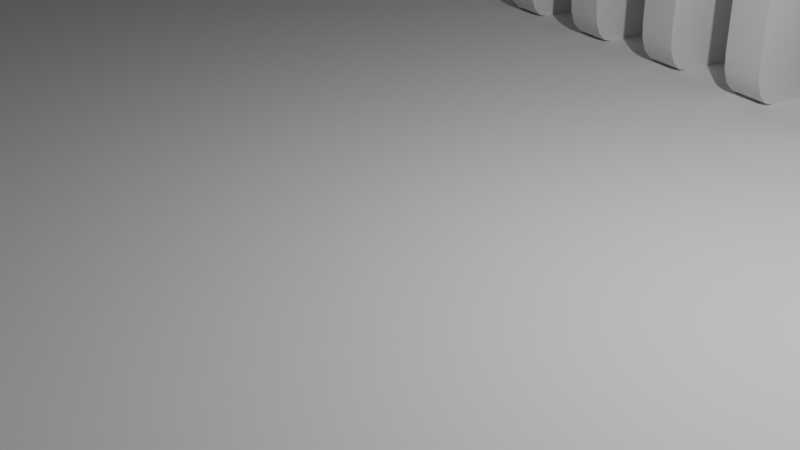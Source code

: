 # Source: dominoes.blend  (saved by Blender 2.81.13; exported with 4.5.12 LTS)
import bpy
from mathutils import Matrix  # noqa: F401  (used for matrix-valued properties, if any)

bpy.ops.wm.read_factory_settings(use_empty=True)
scene = bpy.context.scene
scene.name = 'Scene'

# ---- collections
col_collection = bpy.data.collections.new('Collection'); scene.collection.children.link(col_collection)

# ---- node groups
ng_auto_smooth = bpy.data.node_groups.new('Auto Smooth', 'GeometryNodeTree')
_s = ng_auto_smooth.interface.new_socket(name='Geometry', in_out='OUTPUT', socket_type='NodeSocketGeometry')
_s = ng_auto_smooth.interface.new_socket(name='Geometry', in_out='INPUT', socket_type='NodeSocketGeometry')
_s = ng_auto_smooth.interface.new_socket(name='Angle', in_out='INPUT', socket_type='NodeSocketFloat')
_s.subtype = 'ANGLE'
_s.min_value = 0.0
_s.max_value = 3.142
ng_auto_smooth.is_modifier = True
_N = ng_auto_smooth.nodes; _L = ng_auto_smooth.links
n0 = _N.new('NodeGroupOutput'); n0.name = 'Group Output'; n0.location = (480, -100)
n1 = _N.new('NodeGroupInput'); n1.name = 'Group Input'; n1.location = (-420, -300)
n2 = _N.new('NodeGroupInput'); n2.name = 'Group Input.001'; n2.location = (-60, -100)
n3 = _N.new('GeometryNodeSetShadeSmooth'); n3.name = 'Set Shade Smooth'; n3.location = (120, -100)
n3.domain = 'EDGE'
n4 = _N.new('GeometryNodeSetShadeSmooth'); n4.name = 'Set Shade Smooth.001'; n4.location = (300, -100)
n5 = _N.new('GeometryNodeInputMeshEdgeAngle'); n5.name = 'Edge Angle'; n5.location = (-420, -220)
n6 = _N.new('GeometryNodeInputEdgeSmooth'); n6.name = 'Is Edge Smooth'; n6.location = (-60, -160)
n7 = _N.new('GeometryNodeInputShadeSmooth'); n7.name = 'Is Face Smooth'; n7.location = (-240, -340)
n8 = _N.new('FunctionNodeBooleanMath'); n8.name = 'Boolean Math'; n8.location = (-60, -220)
n9 = _N.new('FunctionNodeCompare'); n9.name = 'Compare'; n9.location = (-240, -180)
n9.operation = 'LESS_EQUAL'
_L.new(n5.outputs[0], n9.inputs[0])
_L.new(n4.outputs[0], n0.inputs[0])
_L.new(n1.outputs[1], n9.inputs[1])
_L.new(n9.outputs[0], n8.inputs[0])
_L.new(n7.outputs[0], n8.inputs[1])
_L.new(n2.outputs[0], n3.inputs[0])
_L.new(n6.outputs[0], n3.inputs[1])
_L.new(n3.outputs[0], n4.inputs[0])
_L.new(n8.outputs[0], n3.inputs[2])
n0.is_active_output = True

# ---- world
world_world = bpy.data.worlds.new('World'); scene.world = world_world
world_world.use_nodes = True; world_world.node_tree.nodes.clear()
_N = world_world.node_tree.nodes; _L = world_world.node_tree.links
n0 = _N.new('ShaderNodeOutputWorld'); n0.name = 'World Output'; n0.location = (300, 300)
n1 = _N.new('ShaderNodeBackground'); n1.name = 'Background'; n1.location = (10, 300)
n1.inputs[0].default_value = (0.05088, 0.05088, 0.05088, 1.0)
_L.new(n1.outputs[0], n0.inputs[0])
n0.is_active_output = True
world_world.color = (0.05088, 0.05088, 0.05088)
world_world.use_sun_shadow = False
world_world.sun_shadow_jitter_overblur = 0.0

# ---- cameras
cam_camera = bpy.data.cameras.new('Camera')
cam_camera.clip_end = 100.0
cam_camera.ortho_scale = 7.314

# ---- lights
light_light = bpy.data.lights.new('Light', 'POINT')
light_light.transmission_factor = 0.0
light_light.energy = 1000.0
light_light.shadow_soft_size = 0.1
light_light.shadow_maximum_resolution = 0.006
light_light.use_absolute_resolution = True

# ---- meshes
me_cube_001 = bpy.data.meshes.new('Cube.001')
me_cube_001.from_pydata([(-0.2935, -0.8322, -1.998), (-0.2935, -1.175, -1.414), (-0.2935, -0.9676, -1.964), (-0.2935, -1.084, -1.843), (-0.2935, -1.156, -1.645), (-0.2935, -1.175, 1.414), (-0.2935, -0.8322, 1.998), (-0.2935, -1.156, 1.645), (-0.2935, -1.084, 1.843), (-0.2935, -0.9676, 1.964), (-0.2935, 1.175, -1.414), (-0.2935, 0.8322, -1.998), (-0.2935, 1.156, -1.645), (-0.2935, 1.084, -1.843), (-0.2935, 0.9676, -1.964), (-0.2935, 0.8322, 1.998), (-0.2935, 1.175, 1.414), (-0.2935, 0.9676, 1.964), (-0.2935, 1.084, 1.843), (-0.2935, 1.156, 1.645), (0.2935, -1.175, -1.414), (0.2935, -0.8322, -1.998), (0.2935, -1.156, -1.645), (0.2935, -1.084, -1.843), (0.2935, -0.9676, -1.964), (0.2935, -0.8322, 1.998), (0.2935, -1.175, 1.414), (0.2935, -0.9676, 1.964), (0.2935, -1.084, 1.843), (0.2935, -1.156, 1.645), (0.2935, 0.8322, -1.998), (0.2935, 1.175, -1.414), (0.2935, 0.9676, -1.964), (0.2935, 1.084, -1.843), (0.2935, 1.156, -1.645), (0.2935, 1.175, 1.414), (0.2935, 0.8322, 1.998), (0.2935, 1.156, 1.645), (0.2935, 1.084, 1.843), (0.2935, 0.9676, 1.964)], [], [(20, 26, 5, 1), (30, 32, 33, 34, 31, 35, 37, 38, 39, 36, 25, 27, 28, 29, 26, 20, 22, 23, 24, 21), (36, 15, 6, 25), (0, 2, 3, 4, 1, 5, 7, 8, 9, 6, 15, 17, 18, 19, 16, 10, 12, 13, 14, 11), (10, 16, 35, 31), (30, 11, 14, 32), (32, 14, 13, 33), (33, 13, 12, 34), (34, 12, 10, 31), (15, 36, 39, 17), (17, 39, 38, 18), (18, 38, 37, 19), (19, 37, 35, 16), (0, 21, 24, 2), (2, 24, 23, 3), (3, 23, 22, 4), (4, 22, 20, 1), (25, 6, 9, 27), (27, 9, 8, 28), (28, 8, 7, 29), (29, 7, 5, 26), (11, 30, 21, 0)])
me_cube_001.polygons.foreach_set('use_smooth', [True] * 22)
_uv = me_cube_001.uv_layers.new(name='UVMap')
_uv.uv.foreach_set('vector', [0.4115, 0.75, 0.5885, 0.75, 0.5885, 1.0, 0.4115, 1.0, 0.375, 0.5365, 0.3771, 0.5221, 0.3847, 0.5097, 0.3971, 0.5021, 0.4115, 0.5, 0.5885, 0.5, 0.6029, 0.5021, 0.6153, 0.5097, 0.6229, 0.5221, 0.625, 0.5365, 0.625, 0.7135, 0.6229, 0.7279, 0.6153, 0.7403, 0.6029, 0.7479, 0.5885, 0.75, 0.4115, 0.75, 0.3971, 0.7479, 0.3847, 0.7403, 0.3771, 0.7279, 0.375, 0.7135, 0.625, 0.5365, 0.875, 0.5365, 0.875, 0.7135, 0.625, 0.7135, 0.375, 0.0365, 0.3771, 0.02209, 0.3847, 0.009678, 0.3971, 0.002078, 0.4115, 0.0, 0.5885, 0.0, 0.6029, 0.002078, 0.6153, 0.009678, 0.6229, 0.02209, 0.625, 0.0365, 0.625, 0.2135, 0.6229, 0.2279, 0.6153, 0.2403, 0.6029, 0.2479, 0.5885, 0.25, 0.4115, 0.25, 0.3971, 0.2479, 0.3847, 0.2403, 0.3771, 0.2279, 0.375, 0.2135, 0.4115, 0.25, 0.5885, 0.25, 0.5885, 0.5, 0.4115, 0.5, 0.375, 0.5365, 0.125, 0.5365, 0.125, 0.5221, 0.375, 0.5221, 0.375, 0.5221, 0.125, 0.5221, 0.125, 0.5, 0.375, 0.5, 0.375, 0.5, 0.375, 0.25, 0.3971, 0.25, 0.3971, 0.5, 0.3971, 0.5, 0.3971, 0.25, 0.4115, 0.25, 0.4115, 0.5, 0.875, 0.5365, 0.625, 0.5365, 0.625, 0.5221, 0.875, 0.5221, 0.875, 0.5221, 0.625, 0.5221, 0.625, 0.5, 0.875, 0.5, 0.625, 0.25, 0.625, 0.5, 0.6029, 0.5, 0.6029, 0.25, 0.6029, 0.25, 0.6029, 0.5, 0.5885, 0.5, 0.5885, 0.25, 0.125, 0.7135, 0.375, 0.7135, 0.375, 0.7279, 0.125, 0.7279, 0.125, 0.7279, 0.375, 0.7279, 0.375, 0.75, 0.125, 0.75, 0.375, 1.0, 0.375, 0.75, 0.3971, 0.75, 0.3971, 1.0, 0.3971, 1.0, 0.3971, 0.75, 0.4115, 0.75, 0.4115, 1.0, 0.625, 0.7135, 0.875, 0.7135, 0.875, 0.7279, 0.625, 0.7279, 0.625, 0.7279, 0.875, 0.7279, 0.875, 0.75, 0.625, 0.75, 0.625, 0.75, 0.625, 1.0, 0.6029, 1.0, 0.6029, 0.75, 0.6029, 0.75, 0.6029, 1.0, 0.5885, 1.0, 0.5885, 0.75, 0.125, 0.5365, 0.375, 0.5365, 0.375, 0.7135, 0.125, 0.7135])
me_cube_001.use_remesh_fix_poles = True
me_cube_001.use_remesh_preserve_attributes = False
me_cube_001.use_mirror_vertex_groups = False
me_cube_001.update()
me_plane = bpy.data.meshes.new('Plane')
me_plane.from_pydata([(-1.0, -1.0, 0.0), (1.0, -1.0, 0.0), (-1.0, 1.0, 0.0), (1.0, 1.0, 0.0)], [], [(0, 1, 3, 2)])
_uv = me_plane.uv_layers.new(name='UVMap')
_uv.uv.foreach_set('vector', [0.0, 0.0, 1.0, 0.0, 1.0, 1.0, 0.0, 1.0])
me_plane.use_remesh_fix_poles = True
me_plane.use_remesh_preserve_attributes = False
me_plane.use_mirror_vertex_groups = False
me_plane.update()

# ---- curves / text
cu_beziercurve = bpy.data.curves.new('BezierCurve', 'CURVE')
cu_beziercurve.dimensions = '3D'
_sp = cu_beziercurve.splines.new('BEZIER'); _sp.bezier_points.add(1)
_sp.bezier_points.foreach_set('co', [-46.75, 0.0, 0.0, 46.75, 0.0, 0.0])
_sp.bezier_points.foreach_set('handle_left', [-70.12, -23.37, 0.0, 0.0, 0.0, 0.0])
_sp.bezier_points.foreach_set('handle_right', [-23.37, 23.37, 0.0, 93.49, 0.0, 0.0])
for _p, _l, _r in zip(_sp.bezier_points, ['ALIGNED', 'ALIGNED'], ['ALIGNED', 'ALIGNED']): _p.handle_left_type = _l; _p.handle_right_type = _r
_sp.order_u = 0
_sp.order_v = 0
cu_beziercurve.use_path = True
cu_beziercurve.use_path_clamp = True
cu_beziercurve.fill_mode = 'FULL'

# ---- objects
ob_light = bpy.data.objects.new('Light', light_light)
ob_camera = bpy.data.objects.new('Camera', cam_camera)
ob_domino = bpy.data.objects.new('Domino', me_cube_001)
ob_beziercurve = bpy.data.objects.new('BezierCurve', cu_beziercurve)
ob_plane = bpy.data.objects.new('Plane', me_plane)

# ---- transforms, parenting, visibility, modifiers, constraints
ob_light.location = (4.076, 1.005, 5.904)
ob_light.rotation_euler = (0.6503, 0.05522, 1.866)
ob_light.lock_rotations_4d = False
ob_light.empty_display_type = 'ARROWS'
ob_light.color = (0.0, 0.0, 0.0, 0.0)
ob_light.lineart.crease_threshold = 0.0
ob_camera.location = (7.359, -6.926, 4.958)
ob_camera.rotation_euler = (1.109, 0.0, 0.8149)
ob_camera.lock_rotations_4d = False
ob_camera.empty_display_type = 'ARROWS'
ob_camera.color = (0.0, 0.0, 0.0, 0.0)
ob_camera.display_type = 'WIRE'
ob_camera.lineart.crease_threshold = 0.0
ob_domino.location = (5.96e-09, -2.9e-08, 1.998)
ob_domino.lineart.crease_threshold = 0.0
_m = ob_domino.modifiers.new('Array', 'ARRAY')
_m.fit_type = 'FIT_CURVE'
_m.curve = ob_beziercurve
_m.constant_offset_displace = (0.0, 0.0, 0.0)
_m.relative_offset_displace = (2.7, 0.0, 0.0)
_m = ob_domino.modifiers.new('Curve', 'CURVE')
_m.object = ob_beziercurve
_m = ob_domino.modifiers.new('Auto Smooth', 'NODES')
_m.node_group = ng_auto_smooth
_gi = [s.identifier for s in ng_auto_smooth.interface.items_tree if s.item_type == 'SOCKET' and s.in_out == 'INPUT']
_m[_gi[1]] = 0.5236  # Angle
ob_beziercurve.location = (0.0, 0.0, 0.0)
ob_beziercurve.lineart.crease_threshold = 0.0
ob_plane.location = (0.0, 0.0, 0.0)
ob_plane.scale = (-54.01, -54.01, -54.01)
ob_plane.lineart.crease_threshold = 0.0

# ---- collection membership
col_collection.objects.link(ob_light)
col_collection.objects.link(ob_camera)
col_collection.objects.link(ob_domino)
col_collection.objects.link(ob_beziercurve)
col_collection.objects.link(ob_plane)

# ---- scene / render settings (as saved in the file)
scene.camera = ob_camera
scene.frame_start = 1; scene.frame_end = 250; scene.frame_set(1)
scene.render.engine = 'BLENDER_EEVEE_NEXT'
scene.cycles.use_denoising = False
scene.cycles.samples = 128
scene.cycles.sampling_pattern = 'TABULATED_SOBOL'
scene.cycles.use_adaptive_sampling = False
scene.cycles.use_light_tree = False
scene.view_settings.view_transform = 'Filmic'
bpy.context.view_layer.update()
